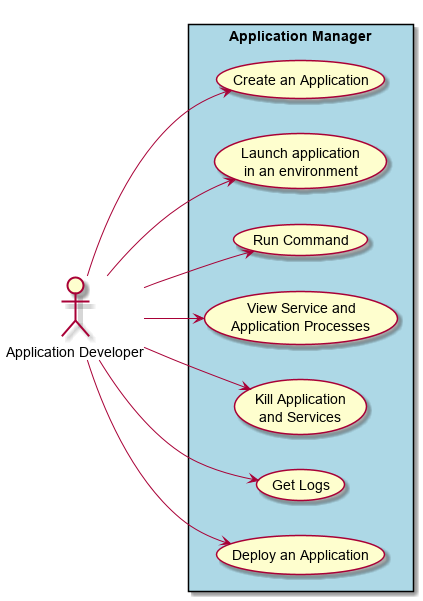

The diagram above was rendered by PlantUML. Its source (embedded in the PNG):
@startuml

left to right direction

:Application Developer: as Dev

rectangle "Application Manager" #lightblue {
    (Create an Application) as CA
    (Launch application\nin an environment) as LAE
    (Run Command) as RC
    (View Service and\nApplication Processes) as VSAP
    (Kill Application\nand Services) as KAS
    (Get Logs) as GL
    (Deploy an Application) as DA
}

Dev --> CA
Dev --> LAE
Dev --> RC
Dev --> VSAP
Dev --> KAS
Dev --> GL
Dev --> DA

@enduml